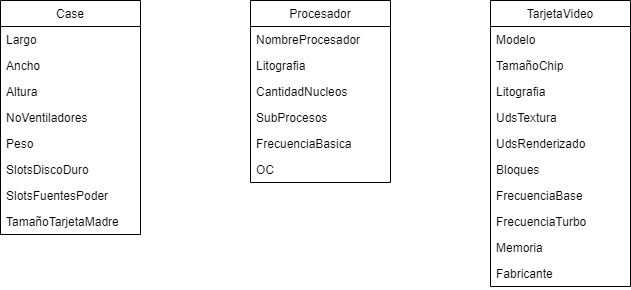

The diagram above was exported from draw.io. Its source (the exported page's mxGraphModel, read from the mxfile embedded in the PNG):
<mxGraphModel dx="1102" dy="614" grid="1" gridSize="10" guides="1" tooltips="1" connect="1" arrows="1" fold="1" page="1" pageScale="1" pageWidth="827" pageHeight="1169" math="0" shadow="0">
  <root>
    <mxCell id="0" />
    <mxCell id="1" parent="0" />
    <mxCell id="G7vR3949fII3FCwPgxZC-8" value="Case" style="swimlane;fontStyle=0;childLayout=stackLayout;horizontal=1;startSize=26;fillColor=none;horizontalStack=0;resizeParent=1;resizeParentMax=0;resizeLast=0;collapsible=1;marginBottom=0;" vertex="1" parent="1">
      <mxGeometry x="60" y="90" width="140" height="234" as="geometry" />
    </mxCell>
    <mxCell id="G7vR3949fII3FCwPgxZC-10" value="Largo" style="text;strokeColor=none;fillColor=none;align=left;verticalAlign=top;spacingLeft=4;spacingRight=4;overflow=hidden;rotatable=0;points=[[0,0.5],[1,0.5]];portConstraint=eastwest;" vertex="1" parent="G7vR3949fII3FCwPgxZC-8">
      <mxGeometry y="26" width="140" height="26" as="geometry" />
    </mxCell>
    <mxCell id="G7vR3949fII3FCwPgxZC-12" value="Ancho" style="text;strokeColor=none;fillColor=none;align=left;verticalAlign=top;spacingLeft=4;spacingRight=4;overflow=hidden;rotatable=0;points=[[0,0.5],[1,0.5]];portConstraint=eastwest;" vertex="1" parent="G7vR3949fII3FCwPgxZC-8">
      <mxGeometry y="52" width="140" height="26" as="geometry" />
    </mxCell>
    <mxCell id="G7vR3949fII3FCwPgxZC-11" value="Altura" style="text;strokeColor=none;fillColor=none;align=left;verticalAlign=top;spacingLeft=4;spacingRight=4;overflow=hidden;rotatable=0;points=[[0,0.5],[1,0.5]];portConstraint=eastwest;" vertex="1" parent="G7vR3949fII3FCwPgxZC-8">
      <mxGeometry y="78" width="140" height="26" as="geometry" />
    </mxCell>
    <mxCell id="G7vR3949fII3FCwPgxZC-13" value="NoVentiladores&#10;" style="text;strokeColor=none;fillColor=none;align=left;verticalAlign=top;spacingLeft=4;spacingRight=4;overflow=hidden;rotatable=0;points=[[0,0.5],[1,0.5]];portConstraint=eastwest;" vertex="1" parent="G7vR3949fII3FCwPgxZC-8">
      <mxGeometry y="104" width="140" height="26" as="geometry" />
    </mxCell>
    <mxCell id="G7vR3949fII3FCwPgxZC-14" value="Peso" style="text;strokeColor=none;fillColor=none;align=left;verticalAlign=top;spacingLeft=4;spacingRight=4;overflow=hidden;rotatable=0;points=[[0,0.5],[1,0.5]];portConstraint=eastwest;" vertex="1" parent="G7vR3949fII3FCwPgxZC-8">
      <mxGeometry y="130" width="140" height="26" as="geometry" />
    </mxCell>
    <mxCell id="G7vR3949fII3FCwPgxZC-15" value="SlotsDiscoDuro" style="text;strokeColor=none;fillColor=none;align=left;verticalAlign=top;spacingLeft=4;spacingRight=4;overflow=hidden;rotatable=0;points=[[0,0.5],[1,0.5]];portConstraint=eastwest;" vertex="1" parent="G7vR3949fII3FCwPgxZC-8">
      <mxGeometry y="156" width="140" height="26" as="geometry" />
    </mxCell>
    <mxCell id="G7vR3949fII3FCwPgxZC-16" value="SlotsFuentesPoder" style="text;strokeColor=none;fillColor=none;align=left;verticalAlign=top;spacingLeft=4;spacingRight=4;overflow=hidden;rotatable=0;points=[[0,0.5],[1,0.5]];portConstraint=eastwest;" vertex="1" parent="G7vR3949fII3FCwPgxZC-8">
      <mxGeometry y="182" width="140" height="26" as="geometry" />
    </mxCell>
    <mxCell id="G7vR3949fII3FCwPgxZC-17" value="TamañoTarjetaMadre" style="text;strokeColor=none;fillColor=none;align=left;verticalAlign=top;spacingLeft=4;spacingRight=4;overflow=hidden;rotatable=0;points=[[0,0.5],[1,0.5]];portConstraint=eastwest;" vertex="1" parent="G7vR3949fII3FCwPgxZC-8">
      <mxGeometry y="208" width="140" height="26" as="geometry" />
    </mxCell>
    <mxCell id="G7vR3949fII3FCwPgxZC-28" value="TarjetaVideo" style="swimlane;fontStyle=0;childLayout=stackLayout;horizontal=1;startSize=26;fillColor=none;horizontalStack=0;resizeParent=1;resizeParentMax=0;resizeLast=0;collapsible=1;marginBottom=0;" vertex="1" parent="1">
      <mxGeometry x="550" y="90" width="140" height="286" as="geometry" />
    </mxCell>
    <mxCell id="G7vR3949fII3FCwPgxZC-29" value="Modelo" style="text;strokeColor=none;fillColor=none;align=left;verticalAlign=top;spacingLeft=4;spacingRight=4;overflow=hidden;rotatable=0;points=[[0,0.5],[1,0.5]];portConstraint=eastwest;" vertex="1" parent="G7vR3949fII3FCwPgxZC-28">
      <mxGeometry y="26" width="140" height="26" as="geometry" />
    </mxCell>
    <mxCell id="G7vR3949fII3FCwPgxZC-30" value="TamañoChip" style="text;strokeColor=none;fillColor=none;align=left;verticalAlign=top;spacingLeft=4;spacingRight=4;overflow=hidden;rotatable=0;points=[[0,0.5],[1,0.5]];portConstraint=eastwest;" vertex="1" parent="G7vR3949fII3FCwPgxZC-28">
      <mxGeometry y="52" width="140" height="26" as="geometry" />
    </mxCell>
    <mxCell id="G7vR3949fII3FCwPgxZC-31" value="Litografia" style="text;strokeColor=none;fillColor=none;align=left;verticalAlign=top;spacingLeft=4;spacingRight=4;overflow=hidden;rotatable=0;points=[[0,0.5],[1,0.5]];portConstraint=eastwest;" vertex="1" parent="G7vR3949fII3FCwPgxZC-28">
      <mxGeometry y="78" width="140" height="26" as="geometry" />
    </mxCell>
    <mxCell id="G7vR3949fII3FCwPgxZC-32" value="UdsTextura" style="text;strokeColor=none;fillColor=none;align=left;verticalAlign=top;spacingLeft=4;spacingRight=4;overflow=hidden;rotatable=0;points=[[0,0.5],[1,0.5]];portConstraint=eastwest;" vertex="1" parent="G7vR3949fII3FCwPgxZC-28">
      <mxGeometry y="104" width="140" height="26" as="geometry" />
    </mxCell>
    <mxCell id="G7vR3949fII3FCwPgxZC-33" value="UdsRenderizado" style="text;strokeColor=none;fillColor=none;align=left;verticalAlign=top;spacingLeft=4;spacingRight=4;overflow=hidden;rotatable=0;points=[[0,0.5],[1,0.5]];portConstraint=eastwest;" vertex="1" parent="G7vR3949fII3FCwPgxZC-28">
      <mxGeometry y="130" width="140" height="26" as="geometry" />
    </mxCell>
    <mxCell id="G7vR3949fII3FCwPgxZC-34" value="Bloques" style="text;strokeColor=none;fillColor=none;align=left;verticalAlign=top;spacingLeft=4;spacingRight=4;overflow=hidden;rotatable=0;points=[[0,0.5],[1,0.5]];portConstraint=eastwest;" vertex="1" parent="G7vR3949fII3FCwPgxZC-28">
      <mxGeometry y="156" width="140" height="26" as="geometry" />
    </mxCell>
    <mxCell id="G7vR3949fII3FCwPgxZC-35" value="FrecuenciaBase" style="text;strokeColor=none;fillColor=none;align=left;verticalAlign=top;spacingLeft=4;spacingRight=4;overflow=hidden;rotatable=0;points=[[0,0.5],[1,0.5]];portConstraint=eastwest;" vertex="1" parent="G7vR3949fII3FCwPgxZC-28">
      <mxGeometry y="182" width="140" height="26" as="geometry" />
    </mxCell>
    <mxCell id="G7vR3949fII3FCwPgxZC-36" value="FrecuenciaTurbo" style="text;strokeColor=none;fillColor=none;align=left;verticalAlign=top;spacingLeft=4;spacingRight=4;overflow=hidden;rotatable=0;points=[[0,0.5],[1,0.5]];portConstraint=eastwest;" vertex="1" parent="G7vR3949fII3FCwPgxZC-28">
      <mxGeometry y="208" width="140" height="26" as="geometry" />
    </mxCell>
    <mxCell id="G7vR3949fII3FCwPgxZC-37" value="Memoria" style="text;strokeColor=none;fillColor=none;align=left;verticalAlign=top;spacingLeft=4;spacingRight=4;overflow=hidden;rotatable=0;points=[[0,0.5],[1,0.5]];portConstraint=eastwest;" vertex="1" parent="G7vR3949fII3FCwPgxZC-28">
      <mxGeometry y="234" width="140" height="26" as="geometry" />
    </mxCell>
    <mxCell id="G7vR3949fII3FCwPgxZC-38" value="Fabricante" style="text;strokeColor=none;fillColor=none;align=left;verticalAlign=top;spacingLeft=4;spacingRight=4;overflow=hidden;rotatable=0;points=[[0,0.5],[1,0.5]];portConstraint=eastwest;" vertex="1" parent="G7vR3949fII3FCwPgxZC-28">
      <mxGeometry y="260" width="140" height="26" as="geometry" />
    </mxCell>
    <mxCell id="G7vR3949fII3FCwPgxZC-19" value="Procesador" style="swimlane;fontStyle=0;childLayout=stackLayout;horizontal=1;startSize=26;fillColor=none;horizontalStack=0;resizeParent=1;resizeParentMax=0;resizeLast=0;collapsible=1;marginBottom=0;" vertex="1" parent="1">
      <mxGeometry x="310" y="90" width="140" height="182" as="geometry" />
    </mxCell>
    <mxCell id="G7vR3949fII3FCwPgxZC-20" value="NombreProcesador" style="text;strokeColor=none;fillColor=none;align=left;verticalAlign=top;spacingLeft=4;spacingRight=4;overflow=hidden;rotatable=0;points=[[0,0.5],[1,0.5]];portConstraint=eastwest;" vertex="1" parent="G7vR3949fII3FCwPgxZC-19">
      <mxGeometry y="26" width="140" height="26" as="geometry" />
    </mxCell>
    <mxCell id="G7vR3949fII3FCwPgxZC-21" value="Litografia" style="text;strokeColor=none;fillColor=none;align=left;verticalAlign=top;spacingLeft=4;spacingRight=4;overflow=hidden;rotatable=0;points=[[0,0.5],[1,0.5]];portConstraint=eastwest;" vertex="1" parent="G7vR3949fII3FCwPgxZC-19">
      <mxGeometry y="52" width="140" height="26" as="geometry" />
    </mxCell>
    <mxCell id="G7vR3949fII3FCwPgxZC-22" value="CantidadNucleos" style="text;strokeColor=none;fillColor=none;align=left;verticalAlign=top;spacingLeft=4;spacingRight=4;overflow=hidden;rotatable=0;points=[[0,0.5],[1,0.5]];portConstraint=eastwest;" vertex="1" parent="G7vR3949fII3FCwPgxZC-19">
      <mxGeometry y="78" width="140" height="26" as="geometry" />
    </mxCell>
    <mxCell id="G7vR3949fII3FCwPgxZC-23" value="SubProcesos" style="text;strokeColor=none;fillColor=none;align=left;verticalAlign=top;spacingLeft=4;spacingRight=4;overflow=hidden;rotatable=0;points=[[0,0.5],[1,0.5]];portConstraint=eastwest;" vertex="1" parent="G7vR3949fII3FCwPgxZC-19">
      <mxGeometry y="104" width="140" height="26" as="geometry" />
    </mxCell>
    <mxCell id="G7vR3949fII3FCwPgxZC-25" value="FrecuenciaBasica" style="text;strokeColor=none;fillColor=none;align=left;verticalAlign=top;spacingLeft=4;spacingRight=4;overflow=hidden;rotatable=0;points=[[0,0.5],[1,0.5]];portConstraint=eastwest;" vertex="1" parent="G7vR3949fII3FCwPgxZC-19">
      <mxGeometry y="130" width="140" height="26" as="geometry" />
    </mxCell>
    <mxCell id="G7vR3949fII3FCwPgxZC-26" value="OC" style="text;strokeColor=none;fillColor=none;align=left;verticalAlign=top;spacingLeft=4;spacingRight=4;overflow=hidden;rotatable=0;points=[[0,0.5],[1,0.5]];portConstraint=eastwest;" vertex="1" parent="G7vR3949fII3FCwPgxZC-19">
      <mxGeometry y="156" width="140" height="26" as="geometry" />
    </mxCell>
  </root>
</mxGraphModel>